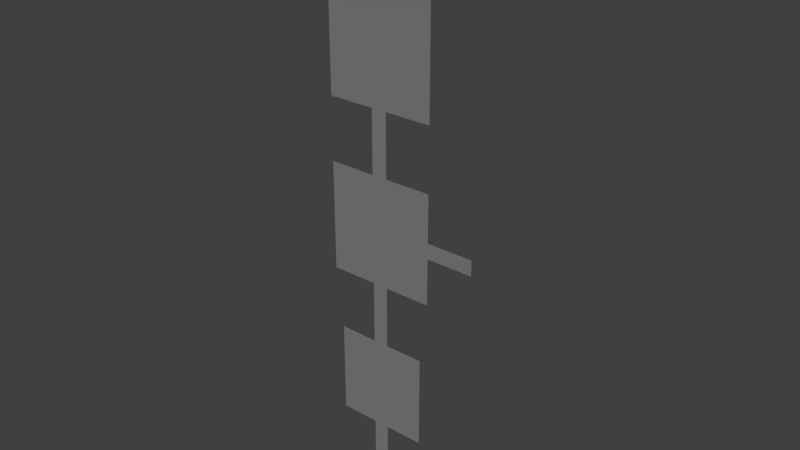 # Source: mech_stage.blend  (saved by Blender 2.69.0; exported with 4.5.12 LTS)
import bpy
from mathutils import Matrix  # noqa: F401  (used for matrix-valued properties, if any)

bpy.ops.wm.read_factory_settings(use_empty=True)
scene = bpy.context.scene
scene.name = 'Scene'

# ---- collections
col_collection_1 = bpy.data.collections.new('Collection 1'); scene.collection.children.link(col_collection_1)

# ---- materials (node trees are filled in below, after node groups)
mat_material = bpy.data.materials.new('Material')
mat_material.alpha_threshold = 0.0
mat_material.use_transparent_shadow = False
mat_material.roughness = 0.5
mat_material.specular_intensity = 0.0
mat_material.line_color = (0.0, 0.0, 0.0, 1.0)
mat_material_001 = bpy.data.materials.new('Material.001')
mat_material_001.alpha_threshold = 0.0
mat_material_001.use_transparent_shadow = False
mat_material_001.roughness = 0.5
mat_material_001.specular_intensity = 0.0
mat_material_001.line_color = (0.0, 0.0, 0.0, 1.0)
mat_material_002 = bpy.data.materials.new('Material.002')
mat_material_002.alpha_threshold = 0.0
mat_material_002.use_transparent_shadow = False
mat_material_002.roughness = 0.5
mat_material_002.specular_intensity = 0.4554
mat_material_002.line_color = (0.0, 0.0, 0.0, 1.0)

# ---- material node trees

# ---- world
world_world = bpy.data.worlds.new('World'); scene.world = world_world
world_world.color = (0.05088, 0.05088, 0.05088)
world_world.use_sun_shadow = False
world_world.sun_shadow_jitter_overblur = 0.0
world_world.cycles.sampling_method = 'MANUAL'
world_world.cycles.sample_map_resolution = 256

# ---- lights
light_point = bpy.data.lights.new('Point', 'POINT')
light_point.transmission_factor = 0.0
light_point.energy = 100.0
light_point.shadow_buffer_clip_start = 0.5
light_point.shadow_soft_size = 0.1
light_point.shadow_maximum_resolution = 0.006
light_point.use_absolute_resolution = True
light_point.cycles.use_multiple_importance_sampling = False
light_sun = bpy.data.lights.new('Sun', 'SUN')
light_sun.transmission_factor = 0.0
light_sun.angle = 0.1993
light_sun.energy = 1.0
light_sun.shadow_buffer_clip_start = 0.5
light_sun.shadow_soft_size = 0.1
light_sun.shadow_cascade_max_distance = 1000.0
light_sun.cycles.use_multiple_importance_sampling = False

# ---- meshes
me_plane = bpy.data.meshes.new('Plane')
me_plane.from_pydata([(-1.0, 0.0, 1.28e-06), (1.0, 0.0, -1.28e-06), (-1.0, -5.118e-06, 8.0), (1.0, -5.118e-06, 8.0), (-1.0, -6.398e-06, 10.0), (1.0, -6.398e-06, 10.0), (6.0, -5.118e-06, 8.0), (6.0, -6.398e-06, 10.0), (-6.0, -5.118e-06, 8.0), (-1.0, -1.791e-05, 28.0), (4.0, -5.118e-06, 8.0), (4.0, -6.398e-06, 10.0), (-4.0, -6.398e-06, 10.0), (-4.0, -5.118e-06, 8.0), (6.0, -1.152e-05, 18.0), (4.0, -1.152e-05, 18.0), (6.0, -1.28e-05, 20.0), (4.0, -1.28e-05, 20.0), (1.0, -1.152e-05, 18.0), (1.0, -1.28e-05, 20.0), (-1.0, -1.152e-05, 18.0), (-1.0, -1.28e-05, 20.0), (-4.0, -1.152e-05, 18.0), (-4.0, -1.28e-05, 20.0), (-6.0, -1.152e-05, 18.0), (-6.0, -1.28e-05, 20.0), (1.0, -1.791e-05, 28.0), (-6.0, -6.398e-06, 10.0), (-1.0, -1.791e-05, 28.0), (1.0, -1.791e-05, 28.0), (-1.0, -1.919e-05, 30.0), (1.0, -1.919e-05, 30.0), (7.0, -1.791e-05, 28.0), (7.0, -1.919e-05, 30.0), (-7.0, -1.791e-05, 28.0), (5.0, -1.791e-05, 28.0), (5.0, -1.919e-05, 30.0), (-5.0, -1.919e-05, 30.0), (-5.0, -1.791e-05, 28.0), (7.0, -2.559e-05, 40.0), (5.0, -2.559e-05, 40.0), (7.0, -2.687e-05, 42.0), (5.0, -2.687e-05, 42.0), (1.0, -2.559e-05, 40.0), (1.0, -2.687e-05, 42.0), (-0.9999, -2.559e-05, 40.0), (-0.9999, -2.687e-05, 42.0), (-5.0, -2.559e-05, 40.0), (-5.0, -2.687e-05, 42.0), (-7.0, -2.559e-05, 40.0), (-7.0, -2.687e-05, 42.0), (-7.0, -1.919e-05, 30.0), (7.0, -2.303e-05, 36.0), (7.0, -2.175e-05, 34.0), (5.0, -2.175e-05, 34.0), (5.0, -2.303e-05, 36.0), (13.0, -2.303e-05, 36.0), (13.0, -2.175e-05, 34.0), (11.0, -2.175e-05, 34.0), (11.0, -2.303e-05, 36.0), (1.0, -3.199e-05, 50.0), (-0.9999, -3.199e-05, 50.0), (-0.9999, -3.199e-05, 50.0), (1.0, -3.199e-05, 50.0), (-0.9999, -3.327e-05, 52.0), (1.0, -3.327e-05, 52.0), (7.0, -3.199e-05, 50.0), (7.0, -3.327e-05, 52.0), (-7.0, -3.199e-05, 50.0), (5.0, -3.199e-05, 50.0), (5.0, -3.327e-05, 52.0), (-5.0, -3.327e-05, 52.0), (-5.0, -3.199e-05, 50.0), (7.0, -4.094e-05, 64.0), (5.0, -4.094e-05, 64.0), (7.0, -4.222e-05, 66.0), (5.0, -4.222e-05, 66.0), (1.0, -4.094e-05, 64.0), (1.0, -4.222e-05, 66.0), (-0.9999, -4.094e-05, 64.0), (-0.9999, -4.222e-05, 66.0), (-5.0, -4.094e-05, 64.0), (-5.0, -4.222e-05, 66.0), (-7.0, -4.094e-05, 64.0), (-7.0, -4.222e-05, 66.0), (-7.0, -3.327e-05, 52.0), (1.0, -4.734e-05, 74.0), (-0.9999, -4.734e-05, 74.0), (1.0, -4.542e-05, 71.0), (1.0, -4.414e-05, 69.0), (-0.9999, -4.414e-05, 69.0), (-0.9999, -4.542e-05, 71.0), (7.0, -4.542e-05, 71.0), (7.0, -4.414e-05, 69.0), (9.0, -4.542e-05, 71.0), (9.0, -4.414e-05, 69.0), (-0.9513, -6.526e-06, 10.2), (0.9513, -6.526e-06, 10.2), (3.8, -6.526e-06, 10.2), (-3.8, -6.526e-06, 10.2), (3.8, -1.139e-05, 17.8), (0.9513, -1.139e-05, 17.8), (-0.9513, -1.139e-05, 17.8), (-3.8, -1.139e-05, 17.8), (-0.8, -1.932e-05, 30.2), (1.0, -1.932e-05, 30.2), (4.8, -1.932e-05, 30.2), (-4.8, -1.932e-05, 30.2), (4.8, -2.546e-05, 39.8), (1.0, -2.546e-05, 39.8), (-0.7999, -2.546e-05, 39.8), (-4.8, -2.546e-05, 39.8), (4.8, -2.188e-05, 34.2), (4.8, -2.29e-05, 35.8), (-0.7999, -3.34e-05, 52.2), (0.8001, -3.34e-05, 52.2), (4.8, -3.34e-05, 52.2), (-4.8, -3.34e-05, 52.2), (4.8, -4.082e-05, 63.8), (0.8001, -4.082e-05, 63.8), (-0.7999, -4.082e-05, 63.8), (-4.8, -4.082e-05, 63.8)], [], [(1, 0, 2, 3), (3, 2, 4, 5), (10, 11, 7, 6), (19, 21, 9, 26), (3, 5, 11, 10), (4, 2, 13, 12), (14, 15, 17, 16), (17, 15, 18, 19), (19, 18, 20, 21), (21, 20, 22, 23), (23, 22, 24, 25), (12, 22, 103, 99), (12, 13, 8, 27), (24, 22, 12, 27), (29, 28, 30, 31), (35, 36, 33, 32), (29, 31, 36, 35), (30, 28, 38, 37), (52, 55, 40, 39), (39, 40, 42, 41), (42, 40, 43, 44), (44, 43, 45, 46), (46, 45, 47, 48), (48, 47, 49, 50), (55, 54, 112, 113), (37, 38, 34, 51), (49, 47, 37, 51), (33, 36, 54, 53), (53, 54, 55, 52), (58, 59, 56, 57), (53, 52, 59, 58), (44, 46, 61, 60), (63, 62, 64, 65), (69, 70, 67, 66), (63, 65, 70, 69), (64, 62, 72, 71), (67, 70, 74, 73), (73, 74, 76, 75), (76, 74, 77, 78), (78, 77, 79, 80), (80, 79, 81, 82), (82, 81, 83, 84), (71, 81, 121, 117), (71, 72, 68, 85), (83, 81, 71, 85), (88, 91, 87, 86), (78, 80, 90, 89), (89, 90, 91, 88), (89, 88, 92, 93), (93, 92, 94, 95), (96, 99, 103, 102, 101, 100, 98, 97), (22, 20, 102, 103), (20, 18, 101, 102), (18, 15, 100, 101), (11, 5, 97, 98), (4, 12, 99, 96), (5, 4, 96, 97), (7, 11, 15, 14), (15, 11, 98, 100), (104, 107, 111, 110, 109, 108, 113, 112, 106, 105), (54, 36, 106, 112), (37, 47, 111, 107), (47, 45, 110, 111), (45, 43, 109, 110), (43, 40, 108, 109), (40, 55, 113, 108), (36, 31, 105, 106), (30, 37, 107, 104), (31, 30, 104, 105), (114, 117, 121, 120, 119, 118, 116, 115), (81, 79, 120, 121), (79, 77, 119, 120), (77, 74, 118, 119), (74, 70, 116, 118), (70, 65, 115, 116), (64, 71, 117, 114), (65, 64, 114, 115)])
me_plane.polygons.foreach_set('material_index', [0, 0, 0, 0, 0, 0, 0, 0, 0, 0, 0, 2, 0, 0, 0, 0, 0, 0, 0, 0, 0, 0, 0, 0, 2, 0, 0, 0, 0, 0, 0, 0, 0, 0, 0, 0, 0, 0, 0, 0, 0, 0, 2, 0, 0, 0, 0, 0, 0, 0, 1, 2, 2, 2, 2, 2, 2, 0, 2, 1, 2, 2, 2, 2, 2, 2, 2, 2, 2, 1, 2, 2, 2, 2, 2, 2, 2])
_uv = me_plane.uv_layers.new(name='UVMap')
_uv.uv.foreach_set('vector', [-0.001098, -0.0008314, 0.374, -0.0008314, 0.374, 1.5, -0.001098, 1.5, -0.001098, 1.5, 0.374, 1.5, 0.374, 1.875, -0.001098, 1.875, -0.5638, 1.5, -0.5638, 1.875, -0.9389, 1.875, -0.9389, 1.5, -0.001098, 3.75, 0.374, 3.75, 0.374, 5.251, -0.001098, 5.251, -0.001098, 1.5, -0.001098, 1.875, -0.5638, 1.875, -0.5638, 1.5, 0.374, 1.875, 0.374, 1.5, 0.9367, 1.5, 0.9367, 1.875, -0.9389, 3.375, -0.5638, 3.375, -0.5638, 3.75, -0.9389, 3.75, -0.5638, 3.75, -0.5638, 3.375, -0.001098, 3.375, -0.001098, 3.75, -0.001098, 3.75, -0.001098, 3.375, 0.374, 3.375, 0.374, 3.75, 0.374, 3.75, 0.374, 3.375, 0.9367, 3.375, 0.9367, 3.75, 0.9367, 3.75, 0.9367, 3.375, 1.312, 3.375, 1.312, 3.75, 0.004, 40.0, 0.004047, 0.004074, 1.004, 1.004, 1.004, 39.0, 0.9367, 1.875, 0.9367, 1.5, 1.312, 1.5, 1.312, 1.875, 1.312, 3.375, 0.9367, 3.375, 0.9367, 1.875, 1.312, 1.875, -0.001098, 5.251, 0.374, 5.251, 0.374, 5.626, -0.001098, 5.626, -0.7513, 5.251, -0.7513, 5.626, -1.126, 5.626, -1.126, 5.251, -0.001098, 5.251, -0.001098, 5.626, -0.7513, 5.626, -0.7513, 5.251, 0.374, 5.626, 0.374, 5.251, 1.124, 5.251, 1.124, 5.626, -1.126, 6.751, -0.7513, 6.751, -0.7513, 7.501, -1.126, 7.501, -1.126, 7.501, -0.7513, 7.501, -0.7513, 7.876, -1.126, 7.876, -0.7513, 7.876, -0.7513, 7.501, -0.001098, 7.501, -0.001098, 7.876, -0.001098, 7.876, -0.001098, 7.501, 0.374, 7.501, 0.374, 7.876, 0.374, 7.876, 0.374, 7.501, 1.124, 7.501, 1.124, 7.876, 1.124, 7.876, 1.124, 7.501, 1.499, 7.501, 1.499, 7.876, 0.0004768, 29.99, 0.0004768, 20.0, 1.0, 21.0, 1.0, 28.99, 1.124, 5.626, 1.124, 5.251, 1.499, 5.251, 1.499, 5.626, 1.499, 7.501, 1.124, 7.501, 1.124, 5.626, 1.499, 5.626, -1.126, 5.626, -0.7513, 5.626, -0.7513, 6.376, -1.126, 6.376, -1.126, 6.376, -0.7513, 6.376, -0.7513, 6.751, -1.126, 6.751, -1.877, 6.376, -1.877, 6.751, -2.252, 6.751, -2.252, 6.376, -1.126, 6.376, -1.126, 6.751, -1.877, 6.751, -1.877, 6.376, -0.001098, 7.876, 0.374, 7.876, 0.374, 9.377, -0.001098, 9.377, -0.001098, 9.377, 0.374, 9.377, 0.374, 9.752, -0.001098, 9.752, -0.9389, 9.377, -0.9389, 9.752, -1.314, 9.752, -1.314, 9.377, -0.001098, 9.377, -0.001098, 9.752, -0.9389, 9.752, -0.9389, 9.377, 0.374, 9.752, 0.374, 9.377, 1.312, 9.377, 1.312, 9.752, -1.314, 9.752, -0.9389, 9.752, -0.9389, 12.0, -1.314, 12.0, -1.314, 12.0, -0.9389, 12.0, -0.9389, 12.38, -1.314, 12.38, -0.9389, 12.38, -0.9389, 12.0, -0.001098, 12.0, -0.001098, 12.38, -0.001098, 12.38, -0.001098, 12.0, 0.374, 12.0, 0.374, 12.38, 0.374, 12.38, 0.374, 12.0, 1.312, 12.0, 1.312, 12.38, 1.312, 12.38, 1.312, 12.0, 1.687, 12.0, 1.687, 12.38, 3.498, 26.01, 3.498, 32.01, 3.498, 32.01, 3.498, 26.01, 1.312, 9.752, 1.312, 9.377, 1.687, 9.377, 1.687, 9.752, 1.687, 12.0, 1.312, 12.0, 1.312, 9.752, 1.687, 9.752, -0.001098, 13.32, 0.374, 13.32, 0.374, 13.88, -0.001098, 13.88, -0.001098, 12.38, 0.374, 12.38, 0.374, 12.94, -0.001098, 12.94, -0.001098, 12.94, 0.374, 12.94, 0.374, 13.32, -0.001098, 13.32, -0.001098, 12.94, -0.001098, 13.32, -1.126, 13.32, -1.126, 12.94, -1.126, 12.94, -1.126, 13.32, -1.502, 13.32, -1.502, 12.94, 0.6251, 0.0001004, 0.9999, 0.0001004, 0.9999, 0.9999, 0.6251, 0.9999, 0.3749, 0.9999, 0.0001001, 0.9999, 9.998e-05, 9.998e-05, 0.3749, 0.0001001, 0.004047, 0.004074, 15.0, 0.004026, 15.25, 1.004, 1.004, 1.004, 15.0, 0.004026, 25.0, 0.004006, 24.76, 1.004, 15.25, 1.004, 25.0, 0.004006, 40.0, 0.004, 39.0, 1.004, 24.76, 1.004, 40.0, 40.0, 25.0, 40.0, 24.76, 39.0, 39.0, 39.0, 15.0, 40.0, 0.004, 40.0, 1.004, 39.0, 15.25, 39.0, 25.0, 40.0, 15.0, 40.0, 15.25, 39.0, 24.76, 39.0, -0.9389, 1.875, -0.5638, 1.875, -0.5638, 3.375, -0.9389, 3.375, 40.0, 0.004, 40.0, 40.0, 39.0, 39.0, 39.0, 1.004, 0.5833, 9.998e-05, 0.9999, 9.998e-05, 0.9999, 0.9999, 0.5833, 0.9999, 0.3959, 0.9999, 0.0001009, 0.9999, 0.0001007, 0.5833, 0.0001005, 0.4167, 9.998e-05, 0.0001007, 0.3959, 0.0001002, 0.0004768, 20.0, 0.0004768, -0.0002142, 1.0, 0.9996, 1.0, 21.0, 49.99, -0.0002142, 49.99, 49.99, 48.99, 48.99, 48.99, 0.9996, 49.99, 49.99, 30.0, 49.99, 29.0, 48.99, 48.99, 48.99, 30.0, 49.99, 20.0, 49.99, 20.0, 48.99, 29.0, 48.99, 20.0, 49.99, 0.0004768, 49.99, 1.0, 48.99, 20.0, 48.99, 0.0004768, 49.99, 0.0004768, 29.99, 1.0, 28.99, 1.0, 48.99, 0.0004768, -0.0002142, 20.0, -0.0002142, 20.0, 0.9996, 1.0, 0.9996, 30.0, -0.0002142, 49.99, -0.0002142, 48.99, 0.9996, 29.0, 0.9996, 20.0, -0.0002142, 30.0, -0.0002142, 29.0, 0.9996, 20.0, 0.9996, 0.569, 0.0001006, 0.9999, 9.998e-05, 0.9999, 0.9999, 0.569, 0.9999, 0.431, 0.9999, 0.0001013, 0.9999, 9.998e-05, 0.0001003, 0.431, 0.0001003, 3.498, 32.01, 0.9973, 32.01, 0.9973, 32.01, 3.498, 32.01, 0.9973, 32.01, -0.002928, 32.01, -0.002928, 32.01, 0.9973, 32.01, -0.002928, 32.01, -2.504, 32.01, -2.504, 32.01, -0.002928, 32.01, -2.504, 32.01, -2.504, 26.01, -2.504, 26.01, -2.504, 32.01, -2.504, 26.01, -0.002928, 26.01, -0.002928, 26.01, -2.504, 26.01, 0.9973, 26.01, 3.498, 26.01, 3.498, 26.01, 0.9973, 26.01, -0.002928, 26.01, 0.9973, 26.01, 0.9973, 26.01, -0.002928, 26.01])
me_plane.materials.append(mat_material)
me_plane.materials.append(mat_material_001)
me_plane.materials.append(mat_material_002)
me_plane.use_remesh_preserve_volume = False
me_plane.use_remesh_preserve_attributes = False
me_plane.use_mirror_vertex_groups = False
me_plane.update()

# ---- objects
ob_point = bpy.data.objects.new('Point', light_point)
ob_sun = bpy.data.objects.new('Sun', light_sun)
ob_plane = bpy.data.objects.new('Plane', me_plane)

# ---- transforms, parenting, visibility, modifiers, constraints
ob_point.location = (0.1664, 10.08, 0.9164)
ob_point.lineart.crease_threshold = 0.0
ob_sun.location = (0.0, 0.0, 13.32)
ob_sun.rotation_euler = (0.3499, 0.1112, -0.2171)
ob_sun.lineart.crease_threshold = 0.0
ob_plane.location = (0.0, 0.0, 0.0)
ob_plane.lineart.crease_threshold = 0.0

# ---- collection membership
col_collection_1.objects.link(ob_point)
col_collection_1.objects.link(ob_sun)
col_collection_1.objects.link(ob_plane)

# ---- scene / render settings (as saved in the file)
scene.frame_start = 1; scene.frame_end = 250; scene.frame_set(29)
scene.render.engine = 'BLENDER_EEVEE_NEXT'
scene.render.image_settings.compression = 90
scene.render.resolution_percentage = 50
scene.render.dither_intensity = 0.0
scene.cycles.use_denoising = False
scene.cycles.samples = 10
scene.cycles.sampling_pattern = 'TABULATED_SOBOL'
scene.cycles.light_sampling_threshold = 0.0
scene.cycles.use_adaptive_sampling = False
scene.cycles.use_light_tree = False
scene.cycles.blur_glossy = 0.0
scene.cycles.volume_bounces = 1
scene.cycles.pixel_filter_type = 'GAUSSIAN'
scene.cycles.sample_clamp_indirect = 0.0
scene.view_settings.view_transform = 'Standard'
bpy.context.view_layer.update()

# ---- added for rendering (the .blend has no active camera): camera
cam_auto = bpy.data.cameras.new('AutoCamera')
cam_auto.lens = 50.0
cam_auto.sensor_width = 36.0
cam_auto.clip_end = 1244.7
ob_auto_camera = bpy.data.objects.new('AutoCamera', cam_auto)
scene.collection.objects.link(ob_auto_camera)
ob_auto_camera.location = (73.9232, -85.1078, 93.7385)
ob_auto_camera.rotation_euler = (1.09748, -7.21219e-08, 0.694738)
scene.camera = ob_auto_camera
bpy.context.view_layer.update()
